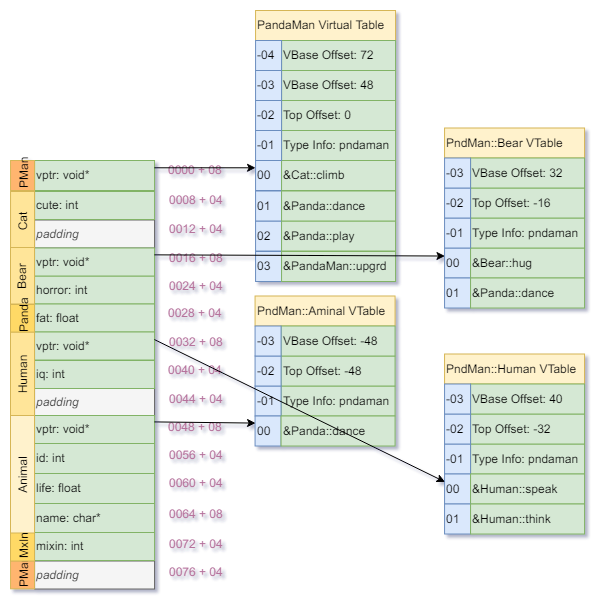

The diagram above was exported from draw.io. Its source (the exported page's mxGraphModel, read from the mxfile embedded in the PNG):
<mxGraphModel dx="4272" dy="928" grid="1" gridSize="10" guides="1" tooltips="1" connect="1" arrows="1" fold="1" page="1" pageScale="1" pageWidth="827" pageHeight="1169" background="#ffffff" math="0" shadow="0">
  <root>
    <mxCell id="0" />
    <mxCell id="1" parent="0" />
    <mxCell id="2" value="padding" style="rounded=0;whiteSpace=wrap;html=1;align=left;fontStyle=2;fillColor=#f5f5f5;strokeColor=#666666;fontColor=#333333;" vertex="1" parent="1">
      <mxGeometry x="-165.94" y="3720.5" width="120" height="28" as="geometry" />
    </mxCell>
    <mxCell id="3" value="padding" style="rounded=0;whiteSpace=wrap;html=1;align=left;fontStyle=2;fillColor=#f5f5f5;strokeColor=#666666;fontColor=#333333;" vertex="1" parent="1">
      <mxGeometry x="-165.94" y="3547.5" width="120" height="28" as="geometry" />
    </mxCell>
    <mxCell id="4" value="padding" style="rounded=0;whiteSpace=wrap;html=1;align=left;fontStyle=2;fillColor=#f5f5f5;strokeColor=#666666;fontColor=#333333;" vertex="1" parent="1">
      <mxGeometry x="-165.94" y="3379.5" width="120" height="28" as="geometry" />
    </mxCell>
    <mxCell id="5" value="vptr: void*" style="rounded=0;whiteSpace=wrap;html=1;align=left;fillColor=#d5e8d4;strokeColor=#82b366;" vertex="1" parent="1">
      <mxGeometry x="-165.94120519301487" y="3320" width="120" height="30" as="geometry" />
    </mxCell>
    <mxCell id="6" value="cute: int" style="rounded=0;whiteSpace=wrap;html=1;align=left;fillColor=#d5e8d4;strokeColor=#82b366;" vertex="1" parent="1">
      <mxGeometry x="-165.94" y="3351" width="120" height="28" as="geometry" />
    </mxCell>
    <mxCell id="7" value="Cat" style="rounded=0;whiteSpace=wrap;html=1;align=center;horizontal=0;fillColor=#FFE599;strokeColor=#d6b656;" vertex="1" parent="1">
      <mxGeometry x="-189.94" y="3351" width="24" height="58" as="geometry" />
    </mxCell>
    <mxCell id="8" value="&lt;div style=&quot;text-align: right&quot;&gt;&lt;span&gt;&lt;font color=&quot;#b5739d&quot;&gt;0016 + 08&lt;/font&gt;&lt;/span&gt;&lt;/div&gt;" style="text;html=1;resizable=0;points=[];autosize=1;align=right;verticalAlign=top;spacingTop=-4;" vertex="1" parent="1">
      <mxGeometry x="-45.441205193014866" y="3407.5" width="70" height="20" as="geometry" />
    </mxCell>
    <mxCell id="9" value="id: int" style="rounded=0;whiteSpace=wrap;html=1;align=left;fillColor=#d5e8d4;strokeColor=#82b366;" vertex="1" parent="1">
      <mxGeometry x="-165.94" y="3603" width="120" height="30" as="geometry" />
    </mxCell>
    <mxCell id="10" value="life: float" style="rounded=0;whiteSpace=wrap;html=1;align=left;fillColor=#d5e8d4;strokeColor=#82b366;" vertex="1" parent="1">
      <mxGeometry x="-165.94" y="3633" width="120" height="30" as="geometry" />
    </mxCell>
    <mxCell id="11" value="name: char*" style="rounded=0;whiteSpace=wrap;html=1;align=left;fillColor=#d5e8d4;strokeColor=#82b366;" vertex="1" parent="1">
      <mxGeometry x="-165.94" y="3663" width="120" height="30" as="geometry" />
    </mxCell>
    <mxCell id="12" value="&lt;div style=&quot;text-align: right&quot;&gt;&lt;span&gt;&lt;font color=&quot;#b5739d&quot;&gt;0060 + 04&lt;/font&gt;&lt;/span&gt;&lt;/div&gt;" style="text;html=1;resizable=0;points=[];autosize=1;align=right;verticalAlign=top;spacingTop=-4;" vertex="1" parent="1">
      <mxGeometry x="-45.441205193014866" y="3633" width="70" height="20" as="geometry" />
    </mxCell>
    <mxCell id="13" value="&lt;div style=&quot;text-align: right&quot;&gt;&lt;span&gt;0064 + 08&lt;/span&gt;&lt;/div&gt;" style="text;html=1;resizable=0;points=[];autosize=1;align=right;verticalAlign=top;spacingTop=-4;fontColor=#B5739D;" vertex="1" parent="1">
      <mxGeometry x="-45.441205193014866" y="3663.5" width="70" height="20" as="geometry" />
    </mxCell>
    <mxCell id="14" value="&lt;div style=&quot;text-align: right&quot;&gt;&lt;span&gt;&lt;font color=&quot;#b5739d&quot;&gt;0072 + 04&lt;/font&gt;&lt;/span&gt;&lt;/div&gt;" style="text;html=1;resizable=0;points=[];autosize=1;align=right;verticalAlign=top;spacingTop=-4;" vertex="1" parent="1">
      <mxGeometry x="-45.441205193014866" y="3693.5" width="70" height="20" as="geometry" />
    </mxCell>
    <mxCell id="15" value="horror: int" style="rounded=0;whiteSpace=wrap;html=1;align=left;fillColor=#d5e8d4;strokeColor=#82b366;" vertex="1" parent="1">
      <mxGeometry x="-165.94" y="3435.5" width="120" height="28" as="geometry" />
    </mxCell>
    <mxCell id="16" value="&lt;div style=&quot;text-align: right&quot;&gt;&lt;span&gt;&lt;font color=&quot;#b5739d&quot;&gt;0024 + 04&lt;/font&gt;&lt;/span&gt;&lt;/div&gt;" style="text;html=1;resizable=0;points=[];autosize=1;align=right;verticalAlign=top;spacingTop=-4;" vertex="1" parent="1">
      <mxGeometry x="-45.441205193014866" y="3435.5" width="70" height="20" as="geometry" />
    </mxCell>
    <mxCell id="17" value="fat: float" style="rounded=0;whiteSpace=wrap;html=1;align=left;fillColor=#d5e8d4;strokeColor=#82b366;" vertex="1" parent="1">
      <mxGeometry x="-165.94" y="3463.5" width="120" height="28" as="geometry" />
    </mxCell>
    <mxCell id="18" value="&lt;font style=&quot;font-size: 8px&quot;&gt;PMan&lt;/font&gt;" style="rounded=0;whiteSpace=wrap;html=1;align=center;horizontal=0;fillColor=#FFB570;strokeColor=#d6b656;fontSize=8;" vertex="1" parent="1">
      <mxGeometry x="-189.94120519301487" y="3320" width="24" height="30" as="geometry" />
    </mxCell>
    <mxCell id="19" value="&lt;div style=&quot;text-align: right&quot;&gt;&lt;span&gt;&lt;font color=&quot;#b5739d&quot;&gt;0000 + 08&lt;/font&gt;&lt;/span&gt;&lt;/div&gt;" style="text;html=1;resizable=0;points=[];autosize=1;align=right;verticalAlign=top;spacingTop=-4;" vertex="1" parent="1">
      <mxGeometry x="-45.941205193014866" y="3320" width="70" height="20" as="geometry" />
    </mxCell>
    <mxCell id="20" value="vptr: void*" style="rounded=0;whiteSpace=wrap;html=1;align=left;fillColor=#d5e8d4;strokeColor=#82b366;" vertex="1" parent="1">
      <mxGeometry x="-165.94" y="3407.5" width="120" height="28" as="geometry" />
    </mxCell>
    <mxCell id="21" value="Bear" style="rounded=0;whiteSpace=wrap;html=1;align=center;horizontal=0;fillColor=#FFE599;strokeColor=#d6b656;" vertex="1" parent="1">
      <mxGeometry x="-190" y="3407" width="24" height="56.5" as="geometry" />
    </mxCell>
    <mxCell id="22" value="&lt;div style=&quot;text-align: right&quot;&gt;&lt;span&gt;&lt;font color=&quot;#b5739d&quot;&gt;0032 + 08&lt;/font&gt;&lt;/span&gt;&lt;/div&gt;" style="text;html=1;resizable=0;points=[];autosize=1;align=right;verticalAlign=top;spacingTop=-4;" vertex="1" parent="1">
      <mxGeometry x="-45.441205193014866" y="3492" width="70" height="20" as="geometry" />
    </mxCell>
    <mxCell id="23" value="&lt;span&gt;PandaMan Virtual Table&lt;/span&gt;" style="rounded=0;whiteSpace=wrap;html=1;align=left;fillColor=#fff2cc;strokeColor=#d6b656;" vertex="1" parent="1">
      <mxGeometry x="55.058794806985134" y="3170" width="140" height="30" as="geometry" />
    </mxCell>
    <mxCell id="24" value="00" style="rounded=0;whiteSpace=wrap;html=1;align=left;horizontal=1;fillColor=#dae8fc;strokeColor=#6c8ebf;" vertex="1" parent="1">
      <mxGeometry x="55.058794806985134" y="3320" width="26" height="30" as="geometry" />
    </mxCell>
    <mxCell id="25" value="&amp;amp;Cat::climb" style="rounded=0;whiteSpace=wrap;html=1;align=left;fillColor=#d5e8d4;strokeColor=#82b366;" vertex="1" parent="1">
      <mxGeometry x="81.05879480698513" y="3320" width="114" height="30" as="geometry" />
    </mxCell>
    <mxCell id="26" value="Type Info: pndaman" style="rounded=0;whiteSpace=wrap;html=1;align=left;fillColor=#d5e8d4;strokeColor=#82b366;" vertex="1" parent="1">
      <mxGeometry x="81.05879480698513" y="3290" width="114" height="30" as="geometry" />
    </mxCell>
    <mxCell id="27" value="" style="group" vertex="1" connectable="0" parent="1">
      <mxGeometry x="55.058794806985134" y="3380.5" width="140" height="30" as="geometry" />
    </mxCell>
    <mxCell id="28" value="02" style="rounded=0;whiteSpace=wrap;html=1;align=left;horizontal=1;fillColor=#dae8fc;strokeColor=#6c8ebf;" vertex="1" parent="27">
      <mxGeometry width="26" height="30" as="geometry" />
    </mxCell>
    <mxCell id="29" value="&amp;amp;Panda::play" style="rounded=0;whiteSpace=wrap;html=1;align=left;fillColor=#d5e8d4;strokeColor=#82b366;" vertex="1" parent="27">
      <mxGeometry x="26" width="114" height="30" as="geometry" />
    </mxCell>
    <mxCell id="30" value="" style="group" vertex="1" connectable="0" parent="1">
      <mxGeometry x="55.058794806985134" y="3411" width="140" height="30" as="geometry" />
    </mxCell>
    <mxCell id="31" value="03" style="rounded=0;whiteSpace=wrap;html=1;align=left;horizontal=1;fillColor=#dae8fc;strokeColor=#6c8ebf;" vertex="1" parent="30">
      <mxGeometry width="26" height="30" as="geometry" />
    </mxCell>
    <mxCell id="32" value="&amp;amp;PandaMan::upgrd" style="rounded=0;whiteSpace=wrap;html=1;align=left;fillColor=#d5e8d4;strokeColor=#82b366;" vertex="1" parent="30">
      <mxGeometry x="26" width="114" height="30" as="geometry" />
    </mxCell>
    <mxCell id="33" value="" style="endArrow=classic;html=1;fontSize=8;fontColor=#B5739D;entryX=0;entryY=0.25;entryDx=0;entryDy=0;exitX=1;exitY=0.25;exitDx=0;exitDy=0;" edge="1" source="5" target="24" parent="1">
      <mxGeometry width="50" height="50" relative="1" as="geometry">
        <mxPoint x="-45.941205193014866" y="3331" as="sourcePoint" />
        <mxPoint x="54.058794806985134" y="3333" as="targetPoint" />
      </mxGeometry>
    </mxCell>
    <mxCell id="34" value="&lt;div style=&quot;text-align: right&quot;&gt;&lt;span&gt;&lt;font color=&quot;#b5739d&quot;&gt;0008 + 04&lt;/font&gt;&lt;/span&gt;&lt;/div&gt;" style="text;html=1;resizable=0;points=[];autosize=1;align=right;verticalAlign=top;spacingTop=-4;" vertex="1" parent="1">
      <mxGeometry x="-45.441205193014866" y="3350" width="70" height="20" as="geometry" />
    </mxCell>
    <mxCell id="35" value="&lt;div style=&quot;text-align: right&quot;&gt;&lt;span&gt;&lt;font color=&quot;#b5739d&quot;&gt;0012 + 04&lt;/font&gt;&lt;/span&gt;&lt;/div&gt;" style="text;html=1;resizable=0;points=[];autosize=1;align=right;verticalAlign=top;spacingTop=-4;" vertex="1" parent="1">
      <mxGeometry x="-45.441205193014866" y="3379" width="70" height="20" as="geometry" />
    </mxCell>
    <mxCell id="36" value="Top Offset: 0" style="rounded=0;whiteSpace=wrap;html=1;align=left;fillColor=#d5e8d4;strokeColor=#82b366;" vertex="1" parent="1">
      <mxGeometry x="81.05879480698513" y="3260" width="114" height="30" as="geometry" />
    </mxCell>
    <mxCell id="37" value="VBase Offset: 48" style="rounded=0;whiteSpace=wrap;html=1;align=left;fillColor=#d5e8d4;strokeColor=#82b366;" vertex="1" parent="1">
      <mxGeometry x="81.05879480698513" y="3230" width="114" height="30" as="geometry" />
    </mxCell>
    <mxCell id="38" value="-01" style="rounded=0;whiteSpace=wrap;html=1;align=left;horizontal=1;fillColor=#dae8fc;strokeColor=#6c8ebf;" vertex="1" parent="1">
      <mxGeometry x="55.058794806985134" y="3290" width="26" height="30" as="geometry" />
    </mxCell>
    <mxCell id="39" value="-02" style="rounded=0;whiteSpace=wrap;html=1;align=left;horizontal=1;fillColor=#dae8fc;strokeColor=#6c8ebf;" vertex="1" parent="1">
      <mxGeometry x="55.058794806985134" y="3260" width="26" height="30" as="geometry" />
    </mxCell>
    <mxCell id="40" value="-03" style="rounded=0;whiteSpace=wrap;html=1;align=left;horizontal=1;fillColor=#dae8fc;strokeColor=#6c8ebf;" vertex="1" parent="1">
      <mxGeometry x="55.058794806985134" y="3230" width="26" height="30" as="geometry" />
    </mxCell>
    <mxCell id="41" value="iq: int" style="rounded=0;whiteSpace=wrap;html=1;align=left;fillColor=#d5e8d4;strokeColor=#82b366;" vertex="1" parent="1">
      <mxGeometry x="-165.94" y="3520" width="120" height="28" as="geometry" />
    </mxCell>
    <mxCell id="42" value="vptr: void*" style="rounded=0;whiteSpace=wrap;html=1;align=left;fillColor=#d5e8d4;strokeColor=#82b366;" vertex="1" parent="1">
      <mxGeometry x="-165.94" y="3491.5" width="120" height="28" as="geometry" />
    </mxCell>
    <mxCell id="43" value="Human&lt;br&gt;" style="rounded=0;whiteSpace=wrap;html=1;align=center;horizontal=0;fillColor=#FFE599;strokeColor=#d6b656;" vertex="1" parent="1">
      <mxGeometry x="-190" y="3491.5" width="24" height="84" as="geometry" />
    </mxCell>
    <mxCell id="44" value="mixin: int" style="rounded=0;whiteSpace=wrap;html=1;align=left;fillColor=#d5e8d4;strokeColor=#82b366;" vertex="1" parent="1">
      <mxGeometry x="-165.94" y="3692" width="120" height="28" as="geometry" />
    </mxCell>
    <mxCell id="45" value="&lt;div style=&quot;text-align: right&quot;&gt;&lt;span&gt;&lt;font color=&quot;#b5739d&quot;&gt;0044 + 04&lt;/font&gt;&lt;/span&gt;&lt;/div&gt;" style="text;html=1;resizable=0;points=[];autosize=1;align=right;verticalAlign=top;spacingTop=-4;" vertex="1" parent="1">
      <mxGeometry x="-45.441205193014866" y="3548.5" width="70" height="20" as="geometry" />
    </mxCell>
    <mxCell id="46" value="&lt;div style=&quot;text-align: right&quot;&gt;&lt;span&gt;&lt;font color=&quot;#b5739d&quot;&gt;0048 + 08&lt;/font&gt;&lt;/span&gt;&lt;/div&gt;" style="text;html=1;resizable=0;points=[];autosize=1;align=right;verticalAlign=top;spacingTop=-4;" vertex="1" parent="1">
      <mxGeometry x="-46.441205193014866" y="3577" width="70" height="20" as="geometry" />
    </mxCell>
    <mxCell id="47" value="&lt;div style=&quot;text-align: right&quot;&gt;&lt;span&gt;&lt;font color=&quot;#b5739d&quot;&gt;0056 + 04&lt;/font&gt;&lt;/span&gt;&lt;/div&gt;" style="text;html=1;resizable=0;points=[];autosize=1;align=right;verticalAlign=top;spacingTop=-4;" vertex="1" parent="1">
      <mxGeometry x="-45.441205193014866" y="3604.5" width="70" height="20" as="geometry" />
    </mxCell>
    <mxCell id="48" value="&lt;div style=&quot;text-align: right&quot;&gt;&lt;span&gt;&lt;font color=&quot;#b5739d&quot;&gt;0028 + 04&lt;/font&gt;&lt;/span&gt;&lt;/div&gt;" style="text;html=1;resizable=0;points=[];autosize=1;align=right;verticalAlign=top;spacingTop=-4;" vertex="1" parent="1">
      <mxGeometry x="-46" y="3463.2855050223216" width="70" height="20" as="geometry" />
    </mxCell>
    <mxCell id="49" value="&lt;div style=&quot;text-align: right&quot;&gt;&lt;span&gt;&lt;font color=&quot;#b5739d&quot;&gt;0040 + 04&lt;/font&gt;&lt;/span&gt;&lt;/div&gt;" style="text;html=1;resizable=0;points=[];autosize=1;align=right;verticalAlign=top;spacingTop=-4;" vertex="1" parent="1">
      <mxGeometry x="-46" y="3519.7855050223216" width="70" height="20" as="geometry" />
    </mxCell>
    <mxCell id="50" value="&lt;div style=&quot;text-align: right&quot;&gt;&lt;span&gt;&lt;font color=&quot;#b5739d&quot;&gt;0076 + 04&lt;/font&gt;&lt;/span&gt;&lt;/div&gt;" style="text;html=1;resizable=0;points=[];autosize=1;align=right;verticalAlign=top;spacingTop=-4;" vertex="1" parent="1">
      <mxGeometry x="-44.941205193014866" y="3722" width="70" height="20" as="geometry" />
    </mxCell>
    <mxCell id="51" value="&lt;font style=&quot;font-size: 8px&quot;&gt;PMan&lt;/font&gt;" style="rounded=0;whiteSpace=wrap;html=1;align=center;horizontal=0;fillColor=#FFB570;strokeColor=#d6b656;fontSize=8;" vertex="1" parent="1">
      <mxGeometry x="-189.94120519301487" y="3720.319921875" width="24" height="28" as="geometry" />
    </mxCell>
    <mxCell id="52" value="VBase Offset: 72" style="rounded=0;whiteSpace=wrap;html=1;align=left;fillColor=#d5e8d4;strokeColor=#82b366;" vertex="1" parent="1">
      <mxGeometry x="81.05879480698513" y="3200" width="114" height="30" as="geometry" />
    </mxCell>
    <mxCell id="53" value="-04" style="rounded=0;whiteSpace=wrap;html=1;align=left;horizontal=1;fillColor=#dae8fc;strokeColor=#6c8ebf;" vertex="1" parent="1">
      <mxGeometry x="55.058794806985134" y="3200" width="26" height="30" as="geometry" />
    </mxCell>
    <mxCell id="54" value="&lt;span&gt;PndMan::Bear VTable&lt;/span&gt;" style="rounded=0;whiteSpace=wrap;html=1;align=left;fillColor=#fff2cc;strokeColor=#d6b656;" vertex="1" parent="1">
      <mxGeometry x="244.05879480698513" y="3287.5" width="140" height="30" as="geometry" />
    </mxCell>
    <mxCell id="55" value="00" style="rounded=0;whiteSpace=wrap;html=1;align=left;horizontal=1;fillColor=#dae8fc;strokeColor=#6c8ebf;" vertex="1" parent="1">
      <mxGeometry x="244.05879480698513" y="3407.5" width="26" height="30" as="geometry" />
    </mxCell>
    <mxCell id="56" value="&amp;amp;Bear::hug" style="rounded=0;whiteSpace=wrap;html=1;align=left;fillColor=#d5e8d4;strokeColor=#82b366;" vertex="1" parent="1">
      <mxGeometry x="270.05879480698513" y="3407.5" width="114" height="30" as="geometry" />
    </mxCell>
    <mxCell id="57" value="Type Info: pndaman" style="rounded=0;whiteSpace=wrap;html=1;align=left;fillColor=#d5e8d4;strokeColor=#82b366;" vertex="1" parent="1">
      <mxGeometry x="270.05879480698513" y="3377.5" width="114" height="30" as="geometry" />
    </mxCell>
    <mxCell id="58" value="" style="group" vertex="1" connectable="0" parent="1">
      <mxGeometry x="244.05879480698513" y="3437.5" width="140" height="30" as="geometry" />
    </mxCell>
    <mxCell id="59" value="01" style="rounded=0;whiteSpace=wrap;html=1;align=left;horizontal=1;fillColor=#dae8fc;strokeColor=#6c8ebf;" vertex="1" parent="58">
      <mxGeometry width="26" height="30" as="geometry" />
    </mxCell>
    <mxCell id="60" value="&amp;amp;Panda::dance" style="rounded=0;whiteSpace=wrap;html=1;align=left;fillColor=#d5e8d4;strokeColor=#82b366;" vertex="1" parent="58">
      <mxGeometry x="26" width="114" height="30" as="geometry" />
    </mxCell>
    <mxCell id="61" value="Top Offset: -16" style="rounded=0;whiteSpace=wrap;html=1;align=left;fillColor=#d5e8d4;strokeColor=#82b366;" vertex="1" parent="1">
      <mxGeometry x="270.05879480698513" y="3347.5" width="114" height="30" as="geometry" />
    </mxCell>
    <mxCell id="62" value="VBase Offset: 32" style="rounded=0;whiteSpace=wrap;html=1;align=left;fillColor=#d5e8d4;strokeColor=#82b366;" vertex="1" parent="1">
      <mxGeometry x="270.05879480698513" y="3317.5" width="114" height="30" as="geometry" />
    </mxCell>
    <mxCell id="63" value="-01" style="rounded=0;whiteSpace=wrap;html=1;align=left;horizontal=1;fillColor=#dae8fc;strokeColor=#6c8ebf;" vertex="1" parent="1">
      <mxGeometry x="244.05879480698513" y="3377.5" width="26" height="30" as="geometry" />
    </mxCell>
    <mxCell id="64" value="-02" style="rounded=0;whiteSpace=wrap;html=1;align=left;horizontal=1;fillColor=#dae8fc;strokeColor=#6c8ebf;" vertex="1" parent="1">
      <mxGeometry x="244.05879480698513" y="3347.5" width="26" height="30" as="geometry" />
    </mxCell>
    <mxCell id="65" value="-03" style="rounded=0;whiteSpace=wrap;html=1;align=left;horizontal=1;fillColor=#dae8fc;strokeColor=#6c8ebf;" vertex="1" parent="1">
      <mxGeometry x="244.05879480698513" y="3317.5" width="26" height="30" as="geometry" />
    </mxCell>
    <mxCell id="66" value="" style="endArrow=classic;html=1;fontSize=8;fontColor=#B5739D;entryX=0;entryY=0.25;entryDx=0;entryDy=0;exitX=1;exitY=0.25;exitDx=0;exitDy=0;" edge="1" source="20" target="55" parent="1">
      <mxGeometry width="50" height="50" relative="1" as="geometry">
        <mxPoint x="-36" y="3338" as="sourcePoint" />
        <mxPoint x="65" y="3338" as="targetPoint" />
      </mxGeometry>
    </mxCell>
    <mxCell id="67" value="&lt;span&gt;PndMan::Human VTable&lt;/span&gt;" style="rounded=0;whiteSpace=wrap;html=1;align=left;fillColor=#fff2cc;strokeColor=#d6b656;" vertex="1" parent="1">
      <mxGeometry x="244.05879480698513" y="3513.5" width="140" height="30" as="geometry" />
    </mxCell>
    <mxCell id="68" value="Type Info: pndaman" style="rounded=0;whiteSpace=wrap;html=1;align=left;fillColor=#d5e8d4;strokeColor=#82b366;" vertex="1" parent="1">
      <mxGeometry x="270.05879480698513" y="3603.5" width="114" height="30" as="geometry" />
    </mxCell>
    <mxCell id="69" value="Top Offset: -32" style="rounded=0;whiteSpace=wrap;html=1;align=left;fillColor=#d5e8d4;strokeColor=#82b366;" vertex="1" parent="1">
      <mxGeometry x="270.05879480698513" y="3573.5" width="114" height="30" as="geometry" />
    </mxCell>
    <mxCell id="70" value="VBase Offset: 40" style="rounded=0;whiteSpace=wrap;html=1;align=left;fillColor=#d5e8d4;strokeColor=#82b366;" vertex="1" parent="1">
      <mxGeometry x="270.05879480698513" y="3543.5" width="114" height="30" as="geometry" />
    </mxCell>
    <mxCell id="71" value="-01" style="rounded=0;whiteSpace=wrap;html=1;align=left;horizontal=1;fillColor=#dae8fc;strokeColor=#6c8ebf;" vertex="1" parent="1">
      <mxGeometry x="244.05879480698513" y="3603.5" width="26" height="30" as="geometry" />
    </mxCell>
    <mxCell id="72" value="-02" style="rounded=0;whiteSpace=wrap;html=1;align=left;horizontal=1;fillColor=#dae8fc;strokeColor=#6c8ebf;" vertex="1" parent="1">
      <mxGeometry x="244.05879480698513" y="3573.5" width="26" height="30" as="geometry" />
    </mxCell>
    <mxCell id="73" value="-03" style="rounded=0;whiteSpace=wrap;html=1;align=left;horizontal=1;fillColor=#dae8fc;strokeColor=#6c8ebf;" vertex="1" parent="1">
      <mxGeometry x="244.05879480698513" y="3543.5" width="26" height="30" as="geometry" />
    </mxCell>
    <mxCell id="74" value="" style="group" vertex="1" connectable="0" parent="1">
      <mxGeometry x="244.05879480698513" y="3633.5" width="140" height="30" as="geometry" />
    </mxCell>
    <mxCell id="75" value="00" style="rounded=0;whiteSpace=wrap;html=1;align=left;horizontal=1;fillColor=#dae8fc;strokeColor=#6c8ebf;" vertex="1" parent="74">
      <mxGeometry width="26" height="30" as="geometry" />
    </mxCell>
    <mxCell id="76" value="&amp;amp;Human::speak" style="rounded=0;whiteSpace=wrap;html=1;align=left;fillColor=#d5e8d4;strokeColor=#82b366;" vertex="1" parent="74">
      <mxGeometry x="26" width="114" height="30" as="geometry" />
    </mxCell>
    <mxCell id="77" value="" style="group" vertex="1" connectable="0" parent="1">
      <mxGeometry x="244.05879480698513" y="3663.5" width="140" height="30" as="geometry" />
    </mxCell>
    <mxCell id="78" value="01" style="rounded=0;whiteSpace=wrap;html=1;align=left;horizontal=1;fillColor=#dae8fc;strokeColor=#6c8ebf;" vertex="1" parent="77">
      <mxGeometry width="26" height="30" as="geometry" />
    </mxCell>
    <mxCell id="79" value="&amp;amp;Human::think" style="rounded=0;whiteSpace=wrap;html=1;align=left;fillColor=#d5e8d4;strokeColor=#82b366;" vertex="1" parent="77">
      <mxGeometry x="26" width="114" height="30" as="geometry" />
    </mxCell>
    <mxCell id="80" value="&lt;font style=&quot;font-size: 8px&quot;&gt;Panda&lt;/font&gt;" style="rounded=0;whiteSpace=wrap;html=1;align=center;horizontal=0;fillColor=#FFD966;strokeColor=#d6b656;fontSize=8;" vertex="1" parent="1">
      <mxGeometry x="-190" y="3464" width="24" height="27.54" as="geometry" />
    </mxCell>
    <mxCell id="81" value="vptr: void*" style="rounded=0;whiteSpace=wrap;html=1;align=left;fillColor=#d5e8d4;strokeColor=#82b366;" vertex="1" parent="1">
      <mxGeometry x="-165.94" y="3575" width="120" height="28" as="geometry" />
    </mxCell>
    <mxCell id="82" value="Animal" style="rounded=0;whiteSpace=wrap;html=1;align=center;horizontal=0;fillColor=#fff2cc;strokeColor=#d6b656;" vertex="1" parent="1">
      <mxGeometry x="-190" y="3575" width="24" height="118" as="geometry" />
    </mxCell>
    <mxCell id="83" value="&lt;font style=&quot;font-size: 8px&quot;&gt;MxIn&lt;/font&gt;" style="rounded=0;whiteSpace=wrap;html=1;align=center;horizontal=0;fillColor=#FFD966;strokeColor=#d6b656;fontSize=8;" vertex="1" parent="1">
      <mxGeometry x="-190" y="3692.5" width="24" height="28" as="geometry" />
    </mxCell>
    <mxCell id="84" value="" style="group" vertex="1" connectable="0" parent="1">
      <mxGeometry x="55.058794806985134" y="3350.5" width="140" height="30" as="geometry" />
    </mxCell>
    <mxCell id="85" value="01" style="rounded=0;whiteSpace=wrap;html=1;align=left;horizontal=1;fillColor=#dae8fc;strokeColor=#6c8ebf;" vertex="1" parent="84">
      <mxGeometry width="26" height="30" as="geometry" />
    </mxCell>
    <mxCell id="86" value="&amp;amp;Panda::dance" style="rounded=0;whiteSpace=wrap;html=1;align=left;fillColor=#d5e8d4;strokeColor=#82b366;" vertex="1" parent="84">
      <mxGeometry x="26" width="114" height="30" as="geometry" />
    </mxCell>
    <mxCell id="87" value="&lt;span&gt;PndMan::Aminal VTable&lt;/span&gt;" style="rounded=0;whiteSpace=wrap;html=1;align=left;fillColor=#fff2cc;strokeColor=#d6b656;" vertex="1" parent="1">
      <mxGeometry x="54.558794806985134" y="3455.5" width="140" height="30" as="geometry" />
    </mxCell>
    <mxCell id="88" value="Type Info: pndaman" style="rounded=0;whiteSpace=wrap;html=1;align=left;fillColor=#d5e8d4;strokeColor=#82b366;" vertex="1" parent="1">
      <mxGeometry x="80.55879480698513" y="3545.5" width="114" height="30" as="geometry" />
    </mxCell>
    <mxCell id="89" value="Top Offset: -48" style="rounded=0;whiteSpace=wrap;html=1;align=left;fillColor=#d5e8d4;strokeColor=#82b366;" vertex="1" parent="1">
      <mxGeometry x="80.55879480698513" y="3515.5" width="114" height="30" as="geometry" />
    </mxCell>
    <mxCell id="90" value="VBase Offset: -48" style="rounded=0;whiteSpace=wrap;html=1;align=left;fillColor=#d5e8d4;strokeColor=#82b366;" vertex="1" parent="1">
      <mxGeometry x="80.55879480698513" y="3485.5" width="114" height="30" as="geometry" />
    </mxCell>
    <mxCell id="91" value="-01" style="rounded=0;whiteSpace=wrap;html=1;align=left;horizontal=1;fillColor=#dae8fc;strokeColor=#6c8ebf;" vertex="1" parent="1">
      <mxGeometry x="54.558794806985134" y="3545.5" width="26" height="30" as="geometry" />
    </mxCell>
    <mxCell id="92" value="-02" style="rounded=0;whiteSpace=wrap;html=1;align=left;horizontal=1;fillColor=#dae8fc;strokeColor=#6c8ebf;" vertex="1" parent="1">
      <mxGeometry x="54.558794806985134" y="3515.5" width="26" height="30" as="geometry" />
    </mxCell>
    <mxCell id="93" value="-03" style="rounded=0;whiteSpace=wrap;html=1;align=left;horizontal=1;fillColor=#dae8fc;strokeColor=#6c8ebf;" vertex="1" parent="1">
      <mxGeometry x="54.558794806985134" y="3485.5" width="26" height="30" as="geometry" />
    </mxCell>
    <mxCell id="94" value="" style="group" vertex="1" connectable="0" parent="1">
      <mxGeometry x="54.558794806985134" y="3575.5" width="140" height="30" as="geometry" />
    </mxCell>
    <mxCell id="95" value="00" style="rounded=0;whiteSpace=wrap;html=1;align=left;horizontal=1;fillColor=#dae8fc;strokeColor=#6c8ebf;" vertex="1" parent="94">
      <mxGeometry width="26" height="30" as="geometry" />
    </mxCell>
    <mxCell id="96" value="&amp;amp;Panda::dance" style="rounded=0;whiteSpace=wrap;html=1;align=left;fillColor=#d5e8d4;strokeColor=#82b366;" vertex="1" parent="94">
      <mxGeometry x="26" width="114" height="30" as="geometry" />
    </mxCell>
    <mxCell id="97" value="" style="endArrow=classic;html=1;fontSize=8;fontColor=#B5739D;entryX=0;entryY=0.25;entryDx=0;entryDy=0;exitX=1;exitY=0.25;exitDx=0;exitDy=0;" edge="1" source="81" target="95" parent="1">
      <mxGeometry width="50" height="50" relative="1" as="geometry">
        <mxPoint x="-39" y="3586" as="sourcePoint" />
        <mxPoint x="62" y="3586" as="targetPoint" />
      </mxGeometry>
    </mxCell>
    <mxCell id="98" value="" style="endArrow=classic;html=1;fontSize=8;fontColor=#B5739D;entryX=0;entryY=0.25;entryDx=0;entryDy=0;exitX=1;exitY=0.25;exitDx=0;exitDy=0;" edge="1" source="42" target="75" parent="1">
      <mxGeometry width="50" height="50" relative="1" as="geometry">
        <mxPoint x="-35.666666666666515" y="3424.5" as="sourcePoint" />
        <mxPoint x="254.33333333333348" y="3425.333333333334" as="targetPoint" />
      </mxGeometry>
    </mxCell>
  </root>
</mxGraphModel>